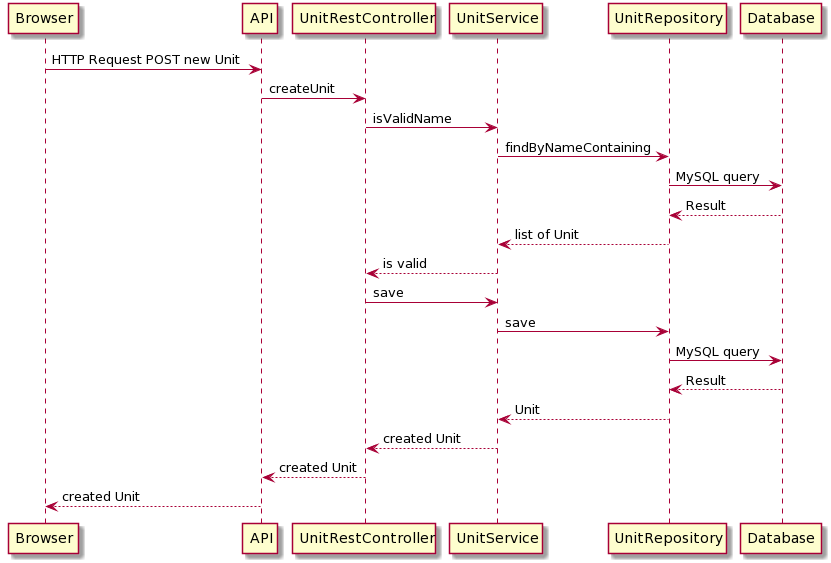

The diagram above was rendered by PlantUML. Its source (embedded in the PNG):
@startuml
Browser -> API: HTTP Request POST new Unit
API -> UnitRestController: createUnit
UnitRestController -> UnitService: isValidName
UnitService -> UnitRepository: findByNameContaining
UnitRepository -> Database: MySQL query
Database --> UnitRepository: Result
UnitRepository --> UnitService: list of Unit
UnitService --> UnitRestController: is valid
UnitRestController -> UnitService: save
UnitService -> UnitRepository: save
UnitRepository -> Database: MySQL query
Database --> UnitRepository: Result
UnitRepository --> UnitService: Unit
UnitService --> UnitRestController: created Unit
UnitRestController --> API: created Unit
API --> Browser: created Unit
@enduml